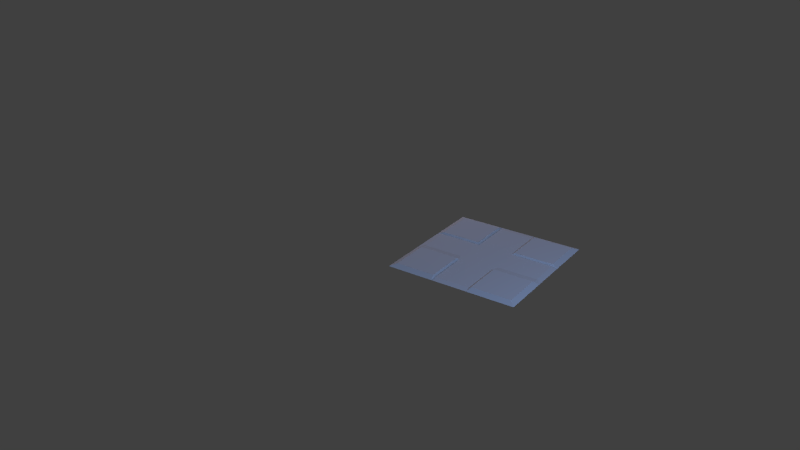 # Source: SciFiFloor.blend  (saved by Blender 2.72.0; exported with 4.5.12 LTS)
import bpy
from mathutils import Matrix  # noqa: F401  (used for matrix-valued properties, if any)

bpy.ops.wm.read_factory_settings(use_empty=True)
scene = bpy.context.scene
scene.name = 'Scene'

# ---- collections
col_collection_1 = bpy.data.collections.new('Collection 1'); scene.collection.children.link(col_collection_1)

# ---- world
world_world = bpy.data.worlds.new('World'); scene.world = world_world
world_world.color = (0.05088, 0.05088, 0.05088)
world_world.use_sun_shadow = False
world_world.sun_shadow_jitter_overblur = 0.0
world_world.cycles.sampling_method = 'MANUAL'
world_world.cycles.sample_map_resolution = 256

# ---- cameras
cam_camera = bpy.data.cameras.new('Camera')
cam_camera.clip_end = 100.0
cam_camera.lens = 35.0
cam_camera.sensor_width = 32.0
cam_camera.sensor_height = 18.0
cam_camera.dof.focus_distance = 0.0
cam_camera.dof.aperture_fstop = 128.0

# ---- lights
light_sun_003 = bpy.data.lights.new('Sun.003', 'POINT')
light_sun_003.color = (0.3091, 0.5056, 1.0)
light_sun_003.transmission_factor = 0.0
light_sun_003.energy = 396.0
light_sun_003.shadow_buffer_clip_start = 0.5
light_sun_003.shadow_soft_size = 0.1
light_sun_003.shadow_maximum_resolution = 0.006
light_sun_003.use_absolute_resolution = True
light_sun_003.cycles.use_multiple_importance_sampling = False
light_sun_002 = bpy.data.lights.new('Sun.002', 'POINT')
light_sun_002.color = (0.771, 0.7121, 1.0)
light_sun_002.transmission_factor = 0.0
light_sun_002.energy = 502.0
light_sun_002.shadow_buffer_clip_start = 0.5
light_sun_002.shadow_soft_size = 0.1
light_sun_002.shadow_maximum_resolution = 0.006
light_sun_002.use_absolute_resolution = True
light_sun_002.cycles.use_multiple_importance_sampling = False
light_sun_001 = bpy.data.lights.new('Sun.001', 'POINT')
light_sun_001.color = (1.0, 0.6639, 0.5971)
light_sun_001.transmission_factor = 0.0
light_sun_001.energy = 245.0
light_sun_001.shadow_buffer_clip_start = 0.5
light_sun_001.shadow_soft_size = 0.1
light_sun_001.shadow_maximum_resolution = 0.006
light_sun_001.use_absolute_resolution = True
light_sun_001.cycles.use_multiple_importance_sampling = False
light_sun = bpy.data.lights.new('Sun', 'POINT')
light_sun.color = (0.3091, 0.5056, 1.0)
light_sun.transmission_factor = 0.0
light_sun.energy = 396.0
light_sun.shadow_buffer_clip_start = 0.5
light_sun.shadow_soft_size = 0.1
light_sun.shadow_maximum_resolution = 0.006
light_sun.use_absolute_resolution = True
light_sun.cycles.use_multiple_importance_sampling = False

# ---- meshes
me_plane = bpy.data.meshes.new('Plane')
me_plane.from_pydata([(-1.0, -1.0, 0.0), (1.0, -1.0, 0.0), (-1.0, 1.0, 0.0), (1.0, 1.0, 0.0), (-0.9133, -1.0, 0.0), (0.9133, -1.0, 0.0), (0.9133, 1.0, 0.0), (-0.9133, 1.0, 0.0), (-1.0, 0.9133, 0.0), (-1.0, -0.9133, 0.0), (1.0, -0.9133, 0.0), (1.0, 0.9133, 0.0), (-0.9133, -0.9133, 0.03568), (-0.9133, 0.9133, 0.03568), (0.9133, -0.9133, 0.03568), (0.9133, 0.9133, 0.03568), (-1.0, 0.3044, 0.0), (-1.0, -0.3044, 0.0), (1.0, -0.3044, 0.0), (1.0, 0.3044, 0.0), (-0.9133, -0.3044, 0.03568), (-0.9133, 0.3044, 0.03568), (0.9133, -0.3044, 0.03568), (0.9133, 0.3044, 0.03568), (-0.3044, -1.0, 0.0), (0.3044, -1.0, 0.0), (0.3044, 1.0, 0.0), (-0.3044, 1.0, 0.0), (0.3044, -0.9133, 0.03568), (-0.3044, -0.9133, 0.03568), (0.3044, 0.9133, 0.03568), (-0.3044, 0.9133, 0.03568), (0.3044, -0.3044, 0.03568), (-0.3044, -0.3044, 0.03568), (0.3044, 0.3044, 0.03568), (-0.3044, 0.3044, 0.03568), (-0.2791, -1.0, 0.0), (0.2791, -1.0, 0.0), (0.2791, 1.0, 0.0), (-0.2791, 1.0, 0.0), (0.2791, -0.9133, 0.01429), (-0.2791, -0.9133, 0.01429), (0.2791, 0.9133, 0.01429), (-0.2791, 0.9133, 0.01429), (0.2791, -0.3044, 0.01429), (-0.2791, -0.3044, 0.01429), (0.2791, 0.3044, 0.01429), (-0.2791, 0.3044, 0.01429), (-1.0, 0.2791, 0.0), (-1.0, -0.2791, 0.0), (1.0, -0.2791, 0.0), (1.0, 0.2791, 0.0), (-0.9133, -0.2791, 0.01429), (-0.9133, 0.2791, 0.01429), (0.9133, -0.2791, 0.01429), (0.9133, 0.2791, 0.01429), (-0.3044, -0.2791, 0.01429), (-0.3044, 0.2791, 0.01429), (0.3044, -0.2791, 0.01429), (0.3044, 0.2791, 0.01429), (-0.2791, -0.2791, 0.01429), (-0.2791, 0.2791, 0.01429), (0.2791, -0.2791, 0.01429), (0.2791, 0.2791, 0.01429)], [], [(15, 11, 3), (13, 7, 2), (15, 6, 26), (1, 10, 14), (19, 11, 15), (0, 4, 12), (21, 13, 8), (5, 14, 28), (23, 15, 30), (10, 18, 22), (51, 19, 23), (12, 20, 17), (48, 53, 21), (14, 22, 32), (55, 23, 34), (31, 27, 7), (30, 26, 38), (24, 29, 12), (37, 25, 28), (35, 31, 13), (34, 30, 42), (29, 33, 20), (28, 32, 44), (57, 35, 21), (63, 59, 34), (31, 43, 39), (42, 38, 39), (36, 41, 29), (37, 40, 41), (47, 43, 31), (46, 42, 43), (41, 45, 33), (40, 44, 45), (61, 47, 35), (63, 46, 47), (22, 18, 50), (50, 51, 55), (20, 52, 49), (49, 52, 53), (22, 54, 58), (54, 55, 59), (33, 56, 52), (56, 57, 53), (32, 58, 62), (58, 59, 63), (33, 45, 60), (60, 61, 57), (44, 62, 60), (62, 63, 61), (6, 15, 3), (8, 13, 2), (30, 15, 26), (5, 1, 14), (23, 19, 15), (9, 0, 12), (16, 21, 8), (25, 5, 28), (34, 23, 30), (14, 10, 22), (55, 51, 23), (9, 12, 17), (16, 48, 21), (28, 14, 32), (59, 55, 34), (13, 31, 7), (42, 30, 38), (4, 24, 12), (40, 37, 28), (21, 35, 13), (46, 34, 42), (12, 29, 20), (40, 28, 44), (53, 57, 21), (46, 63, 34), (27, 31, 39), (43, 42, 39), (24, 36, 29), (36, 37, 41), (35, 47, 31), (47, 46, 43), (29, 41, 33), (41, 40, 45), (57, 61, 35), (61, 63, 47), (54, 22, 50), (54, 50, 55), (17, 20, 49), (48, 49, 53), (32, 22, 58), (58, 54, 59), (20, 33, 52), (52, 56, 53), (44, 32, 62), (62, 58, 63), (56, 33, 60), (56, 60, 57), (45, 44, 60), (60, 62, 61)])
_uv = me_plane.uv_layers.new(name='UVMap')
_uv.uv.foreach_set('vector', [0.05211, 0.05211, 0.009613, 0.05211, 0.009613, 0.009613, 0.9479, 0.05211, 0.9479, 0.009613, 0.9904, 0.009613, 0.05211, 0.05211, 0.05211, 0.009613, 0.3507, 0.009613, 0.009613, 0.9904, 0.009613, 0.9479, 0.05211, 0.9479, 0.009613, 0.3507, 0.009613, 0.05211, 0.05211, 0.05211, 0.9904, 0.9904, 0.9479, 0.9904, 0.9479, 0.9479, 0.9479, 0.3507, 0.9479, 0.05211, 0.9904, 0.05211, 0.05211, 0.9904, 0.05211, 0.9479, 0.3507, 0.9479, 0.05211, 0.3507, 0.05211, 0.05211, 0.3507, 0.05211, 0.009613, 0.9479, 0.009613, 0.6493, 0.05211, 0.6493, 0.009613, 0.3631, 0.009613, 0.3507, 0.05211, 0.3507, 0.9479, 0.9479, 0.9479, 0.6493, 0.9904, 0.6493, 0.9904, 0.3631, 0.9479, 0.3631, 0.9479, 0.3507, 0.05211, 0.9479, 0.05211, 0.6493, 0.3507, 0.6493, 0.05211, 0.3631, 0.05211, 0.3507, 0.3507, 0.3507, 0.6493, 0.05211, 0.6493, 0.009613, 0.9479, 0.009613, 0.3507, 0.05211, 0.3507, 0.009613, 0.3631, 0.009613, 0.6493, 0.9904, 0.6493, 0.9479, 0.9479, 0.9479, 0.3631, 0.9904, 0.3507, 0.9904, 0.3507, 0.9479, 0.6493, 0.3507, 0.6493, 0.05211, 0.9479, 0.05211, 0.3507, 0.3507, 0.3507, 0.05211, 0.3631, 0.05211, 0.6493, 0.9479, 0.6493, 0.6493, 0.9479, 0.6493, 0.3507, 0.9479, 0.3507, 0.6493, 0.3631, 0.6493, 0.6493, 0.3631, 0.6493, 0.3507, 0.9479, 0.3507, 0.3631, 0.3631, 0.3507, 0.3631, 0.3507, 0.3507, 0.6493, 0.05211, 0.6369, 0.05211, 0.6369, 0.009613, 0.3631, 0.05211, 0.3631, 0.009613, 0.6369, 0.009613, 0.6369, 0.9904, 0.6369, 0.9479, 0.6493, 0.9479, 0.3631, 0.9904, 0.3631, 0.9479, 0.6369, 0.9479, 0.6369, 0.3507, 0.6369, 0.05211, 0.6493, 0.05211, 0.3631, 0.3507, 0.3631, 0.05211, 0.6369, 0.05211, 0.6369, 0.9479, 0.6369, 0.6493, 0.6493, 0.6493, 0.3631, 0.9479, 0.3631, 0.6493, 0.6369, 0.6493, 0.6369, 0.3631, 0.6369, 0.3507, 0.6493, 0.3507, 0.3631, 0.3631, 0.3631, 0.3507, 0.6369, 0.3507, 0.05211, 0.6493, 0.009613, 0.6493, 0.009613, 0.6369, 0.009613, 0.6369, 0.009613, 0.3631, 0.05211, 0.3631, 0.9479, 0.6493, 0.9479, 0.6369, 0.9904, 0.6369, 0.9904, 0.6369, 0.9479, 0.6369, 0.9479, 0.3631, 0.05211, 0.6493, 0.05211, 0.6369, 0.3507, 0.6369, 0.05211, 0.6369, 0.05211, 0.3631, 0.3507, 0.3631, 0.6493, 0.6493, 0.6493, 0.6369, 0.9479, 0.6369, 0.6493, 0.6369, 0.6493, 0.3631, 0.9479, 0.3631, 0.3507, 0.6493, 0.3507, 0.6369, 0.3631, 0.6369, 0.3507, 0.6369, 0.3507, 0.3631, 0.3631, 0.3631, 0.6493, 0.6493, 0.6369, 0.6493, 0.6369, 0.6369, 0.6369, 0.6369, 0.6369, 0.3631, 0.6493, 0.3631, 0.3631, 0.6493, 0.3631, 0.6369, 0.6369, 0.6369, 0.3631, 0.6369, 0.3631, 0.3631, 0.6369, 0.3631, 0.05211, 0.009613, 0.05211, 0.05211, 0.009613, 0.009613, 0.9904, 0.05211, 0.9479, 0.05211, 0.9904, 0.009613, 0.3507, 0.05211, 0.05211, 0.05211, 0.3507, 0.009613, 0.05211, 0.9904, 0.009613, 0.9904, 0.05211, 0.9479, 0.05211, 0.3507, 0.009613, 0.3507, 0.05211, 0.05211, 0.9904, 0.9479, 0.9904, 0.9904, 0.9479, 0.9479, 0.9904, 0.3507, 0.9479, 0.3507, 0.9904, 0.05211, 0.3507, 0.9904, 0.05211, 0.9904, 0.3507, 0.9479, 0.3507, 0.3507, 0.05211, 0.3507, 0.3507, 0.05211, 0.05211, 0.9479, 0.009613, 0.9479, 0.05211, 0.6493, 0.05211, 0.3631, 0.009613, 0.3631, 0.05211, 0.3507, 0.9904, 0.9479, 0.9479, 0.9479, 0.9904, 0.6493, 0.9904, 0.3507, 0.9904, 0.3631, 0.9479, 0.3507, 0.3507, 0.9479, 0.05211, 0.9479, 0.3507, 0.6493, 0.3507, 0.3631, 0.05211, 0.3631, 0.3507, 0.3507, 0.9479, 0.05211, 0.6493, 0.05211, 0.9479, 0.009613, 0.3631, 0.05211, 0.3507, 0.05211, 0.3631, 0.009613, 0.9479, 0.9904, 0.6493, 0.9904, 0.9479, 0.9479, 0.3631, 0.9479, 0.3631, 0.9904, 0.3507, 0.9479, 0.9479, 0.3507, 0.6493, 0.3507, 0.9479, 0.05211, 0.3631, 0.3507, 0.3507, 0.3507, 0.3631, 0.05211, 0.9479, 0.9479, 0.6493, 0.9479, 0.9479, 0.6493, 0.3631, 0.9479, 0.3507, 0.9479, 0.3631, 0.6493, 0.9479, 0.3631, 0.6493, 0.3631, 0.9479, 0.3507, 0.3631, 0.3507, 0.3631, 0.3631, 0.3507, 0.3507, 0.6493, 0.009613, 0.6493, 0.05211, 0.6369, 0.009613, 0.6369, 0.05211, 0.3631, 0.05211, 0.6369, 0.009613, 0.6493, 0.9904, 0.6369, 0.9904, 0.6493, 0.9479, 0.6369, 0.9904, 0.3631, 0.9904, 0.6369, 0.9479, 0.6493, 0.3507, 0.6369, 0.3507, 0.6493, 0.05211, 0.6369, 0.3507, 0.3631, 0.3507, 0.6369, 0.05211, 0.6493, 0.9479, 0.6369, 0.9479, 0.6493, 0.6493, 0.6369, 0.9479, 0.3631, 0.9479, 0.6369, 0.6493, 0.6493, 0.3631, 0.6369, 0.3631, 0.6493, 0.3507, 0.6369, 0.3631, 0.3631, 0.3631, 0.6369, 0.3507, 0.05211, 0.6369, 0.05211, 0.6493, 0.009613, 0.6369, 0.05211, 0.6369, 0.009613, 0.6369, 0.05211, 0.3631, 0.9904, 0.6493, 0.9479, 0.6493, 0.9904, 0.6369, 0.9904, 0.3631, 0.9904, 0.6369, 0.9479, 0.3631, 0.3507, 0.6493, 0.05211, 0.6493, 0.3507, 0.6369, 0.3507, 0.6369, 0.05211, 0.6369, 0.3507, 0.3631, 0.9479, 0.6493, 0.6493, 0.6493, 0.9479, 0.6369, 0.9479, 0.6369, 0.6493, 0.6369, 0.9479, 0.3631, 0.3631, 0.6493, 0.3507, 0.6493, 0.3631, 0.6369, 0.3631, 0.6369, 0.3507, 0.6369, 0.3631, 0.3631, 0.6493, 0.6369, 0.6493, 0.6493, 0.6369, 0.6369, 0.6493, 0.6369, 0.6369, 0.6369, 0.6493, 0.3631, 0.6369, 0.6493, 0.3631, 0.6493, 0.6369, 0.6369, 0.6369, 0.6369, 0.3631, 0.6369, 0.6369, 0.3631])
me_plane.use_remesh_preserve_volume = False
me_plane.use_remesh_preserve_attributes = False
me_plane.use_mirror_vertex_groups = False
me_plane.update()

# ---- objects
ob_plane = bpy.data.objects.new('Plane', me_plane)
ob_sun_003 = bpy.data.objects.new('Sun.003', light_sun_003)
ob_sun_002 = bpy.data.objects.new('Sun.002', light_sun_002)
ob_camera = bpy.data.objects.new('Camera', cam_camera)
ob_sun_001 = bpy.data.objects.new('Sun.001', light_sun_001)
ob_sun = bpy.data.objects.new('Sun', light_sun)

# ---- transforms, parenting, visibility, modifiers, constraints
ob_plane.location = (0.0, 0.0, 0.0)
ob_plane.lineart.crease_threshold = 0.0
ob_sun_003.location = (0.07701, -8.197, 1.432)
ob_sun_003.rotation_euler = (6.6e-08, 0.8363, 1.485e-07)
ob_sun_003.hide_viewport = True
ob_sun_003.lineart.crease_threshold = 0.0
ob_sun_002.location = (-6.172, 5.268, 3.384)
ob_sun_002.rotation_euler = (6.6e-08, 0.8363, 1.485e-07)
ob_sun_002.hide_viewport = True
ob_sun_002.lineart.crease_threshold = 0.0
ob_camera.location = (5.485, -9.829, 5.879)
ob_camera.rotation_euler = (1.125, 0.006954, 0.6154)
ob_camera.hide_viewport = True
ob_camera.lineart.crease_threshold = 0.0
ob_sun_001.location = (5.509, 5.008, -1.569)
ob_sun_001.rotation_euler = (6.6e-08, 0.8363, 1.485e-07)
ob_sun_001.hide_viewport = True
ob_sun_001.lineart.crease_threshold = 0.0
ob_sun.location = (5.349, -1.516, 2.831)
ob_sun.rotation_euler = (6.6e-08, 0.8363, 1.485e-07)
ob_sun.hide_viewport = True
ob_sun.lineart.crease_threshold = 0.0

# ---- collection membership
col_collection_1.objects.link(ob_plane)
col_collection_1.objects.link(ob_sun_003)
col_collection_1.objects.link(ob_sun_002)
col_collection_1.objects.link(ob_camera)
col_collection_1.objects.link(ob_sun_001)
col_collection_1.objects.link(ob_sun)

# ---- scene / render settings (as saved in the file)
scene.camera = ob_camera
scene.frame_start = 1; scene.frame_end = 250; scene.frame_set(0)
scene.render.engine = 'BLENDER_EEVEE_NEXT'
scene.render.image_settings.compression = 0
scene.render.dither_intensity = 0.0
scene.render.film_transparent = True
scene.cycles.use_denoising = False
scene.cycles.samples = 10
scene.cycles.sampling_pattern = 'TABULATED_SOBOL'
scene.cycles.light_sampling_threshold = 0.0
scene.cycles.use_adaptive_sampling = False
scene.cycles.use_light_tree = False
scene.cycles.blur_glossy = 0.0
scene.cycles.volume_bounces = 1
scene.cycles.pixel_filter_type = 'GAUSSIAN'
scene.cycles.sample_clamp_indirect = 0.0
scene.view_settings.view_transform = 'Standard'
bpy.context.view_layer.update()
